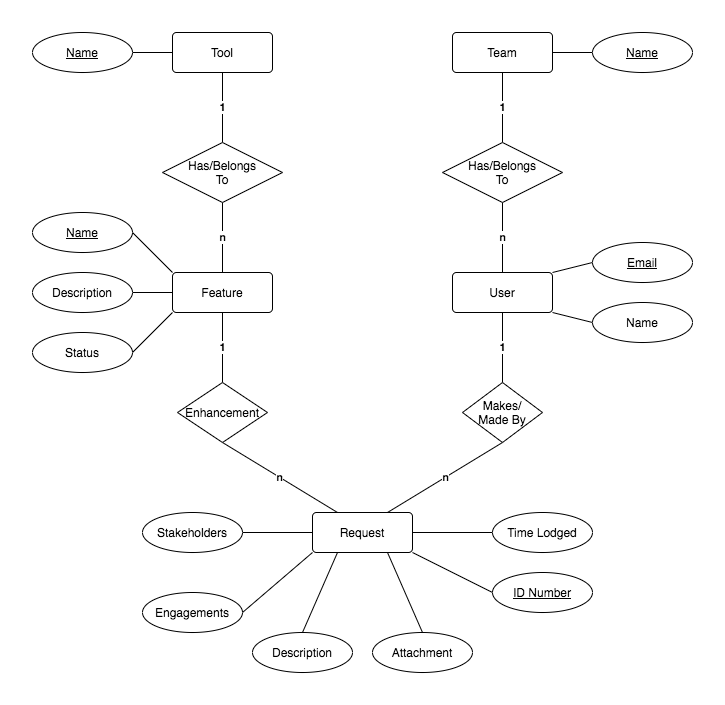

The diagram above was exported from draw.io. Its source (the exported page's mxGraphModel, read from the mxfile embedded in the PNG):
<mxGraphModel dx="1426" dy="860" grid="1" gridSize="10" guides="1" tooltips="1" connect="1" arrows="1" fold="1" page="1" pageScale="1" pageWidth="827" pageHeight="1169" math="0" shadow="0">
  <root>
    <mxCell id="0" />
    <mxCell id="1" parent="0" />
    <mxCell id="Er9capogCvNs7tLSGrzQ-30" value="&lt;b&gt;1&lt;/b&gt;" style="edgeStyle=none;rounded=0;orthogonalLoop=1;jettySize=auto;html=1;exitX=0.5;exitY=1;exitDx=0;exitDy=0;entryX=0.5;entryY=0;entryDx=0;entryDy=0;endArrow=none;endFill=0;" edge="1" parent="1" source="Er9capogCvNs7tLSGrzQ-1" target="Er9capogCvNs7tLSGrzQ-27">
      <mxGeometry relative="1" as="geometry" />
    </mxCell>
    <mxCell id="Er9capogCvNs7tLSGrzQ-1" value="Tool" style="rounded=1;arcSize=10;whiteSpace=wrap;html=1;align=center;" vertex="1" parent="1">
      <mxGeometry x="290" y="160" width="100" height="40" as="geometry" />
    </mxCell>
    <mxCell id="Er9capogCvNs7tLSGrzQ-2" value="Feature" style="rounded=1;arcSize=10;whiteSpace=wrap;html=1;align=center;" vertex="1" parent="1">
      <mxGeometry x="290" y="400" width="100" height="40" as="geometry" />
    </mxCell>
    <mxCell id="Er9capogCvNs7tLSGrzQ-9" style="rounded=0;orthogonalLoop=1;jettySize=auto;html=1;exitX=1;exitY=0;exitDx=0;exitDy=0;entryX=0;entryY=0.5;entryDx=0;entryDy=0;endArrow=none;endFill=0;" edge="1" parent="1" source="Er9capogCvNs7tLSGrzQ-3" target="Er9capogCvNs7tLSGrzQ-6">
      <mxGeometry relative="1" as="geometry" />
    </mxCell>
    <mxCell id="Er9capogCvNs7tLSGrzQ-10" style="edgeStyle=none;rounded=0;orthogonalLoop=1;jettySize=auto;html=1;exitX=1;exitY=1;exitDx=0;exitDy=0;entryX=0;entryY=0.5;entryDx=0;entryDy=0;endArrow=none;endFill=0;" edge="1" parent="1" source="Er9capogCvNs7tLSGrzQ-3" target="Er9capogCvNs7tLSGrzQ-8">
      <mxGeometry relative="1" as="geometry" />
    </mxCell>
    <mxCell id="Er9capogCvNs7tLSGrzQ-20" value="&lt;b&gt;1&lt;/b&gt;" style="edgeStyle=none;rounded=0;orthogonalLoop=1;jettySize=auto;html=1;exitX=0.5;exitY=1;exitDx=0;exitDy=0;entryX=0.5;entryY=0;entryDx=0;entryDy=0;endArrow=none;endFill=0;" edge="1" parent="1" source="Er9capogCvNs7tLSGrzQ-3" target="Er9capogCvNs7tLSGrzQ-19">
      <mxGeometry relative="1" as="geometry" />
    </mxCell>
    <mxCell id="Er9capogCvNs7tLSGrzQ-3" value="User" style="rounded=1;arcSize=10;whiteSpace=wrap;html=1;align=center;" vertex="1" parent="1">
      <mxGeometry x="570" y="400" width="100" height="40" as="geometry" />
    </mxCell>
    <mxCell id="Er9capogCvNs7tLSGrzQ-24" style="edgeStyle=none;rounded=0;orthogonalLoop=1;jettySize=auto;html=1;exitX=1;exitY=0.5;exitDx=0;exitDy=0;entryX=0;entryY=0.5;entryDx=0;entryDy=0;endArrow=none;endFill=0;" edge="1" parent="1" source="Er9capogCvNs7tLSGrzQ-4" target="Er9capogCvNs7tLSGrzQ-18">
      <mxGeometry relative="1" as="geometry" />
    </mxCell>
    <mxCell id="Er9capogCvNs7tLSGrzQ-25" style="edgeStyle=none;rounded=0;orthogonalLoop=1;jettySize=auto;html=1;exitX=1;exitY=1;exitDx=0;exitDy=0;entryX=0;entryY=0.5;entryDx=0;entryDy=0;endArrow=none;endFill=0;" edge="1" parent="1" source="Er9capogCvNs7tLSGrzQ-4" target="Er9capogCvNs7tLSGrzQ-17">
      <mxGeometry relative="1" as="geometry" />
    </mxCell>
    <mxCell id="Er9capogCvNs7tLSGrzQ-47" style="edgeStyle=none;rounded=0;orthogonalLoop=1;jettySize=auto;html=1;exitX=0.75;exitY=1;exitDx=0;exitDy=0;entryX=0.5;entryY=0;entryDx=0;entryDy=0;endArrow=none;endFill=0;" edge="1" parent="1" source="Er9capogCvNs7tLSGrzQ-4" target="Er9capogCvNs7tLSGrzQ-46">
      <mxGeometry relative="1" as="geometry" />
    </mxCell>
    <mxCell id="Er9capogCvNs7tLSGrzQ-4" value="Request" style="rounded=1;arcSize=10;whiteSpace=wrap;html=1;align=center;" vertex="1" parent="1">
      <mxGeometry x="430" y="640" width="100" height="40" as="geometry" />
    </mxCell>
    <mxCell id="Er9capogCvNs7tLSGrzQ-16" style="edgeStyle=none;rounded=0;orthogonalLoop=1;jettySize=auto;html=1;exitX=1;exitY=0.5;exitDx=0;exitDy=0;entryX=0;entryY=0.5;entryDx=0;entryDy=0;endArrow=none;endFill=0;" edge="1" parent="1" source="Er9capogCvNs7tLSGrzQ-5" target="Er9capogCvNs7tLSGrzQ-15">
      <mxGeometry relative="1" as="geometry" />
    </mxCell>
    <mxCell id="Er9capogCvNs7tLSGrzQ-5" value="Team" style="rounded=1;arcSize=10;whiteSpace=wrap;html=1;align=center;" vertex="1" parent="1">
      <mxGeometry x="570" y="160" width="100" height="40" as="geometry" />
    </mxCell>
    <mxCell id="Er9capogCvNs7tLSGrzQ-6" value="Email" style="ellipse;whiteSpace=wrap;html=1;align=center;fontStyle=4;" vertex="1" parent="1">
      <mxGeometry x="710" y="370" width="100" height="40" as="geometry" />
    </mxCell>
    <mxCell id="Er9capogCvNs7tLSGrzQ-8" value="Name" style="ellipse;whiteSpace=wrap;html=1;align=center;" vertex="1" parent="1">
      <mxGeometry x="710" y="430" width="100" height="40" as="geometry" />
    </mxCell>
    <mxCell id="Er9capogCvNs7tLSGrzQ-12" value="&lt;b&gt;n&lt;/b&gt;" style="edgeStyle=none;rounded=0;orthogonalLoop=1;jettySize=auto;html=1;exitX=0.5;exitY=1;exitDx=0;exitDy=0;entryX=0.5;entryY=0;entryDx=0;entryDy=0;endArrow=none;endFill=0;" edge="1" parent="1" source="Er9capogCvNs7tLSGrzQ-11" target="Er9capogCvNs7tLSGrzQ-3">
      <mxGeometry relative="1" as="geometry" />
    </mxCell>
    <mxCell id="Er9capogCvNs7tLSGrzQ-13" value="&lt;b&gt;1&lt;/b&gt;" style="edgeStyle=none;rounded=0;orthogonalLoop=1;jettySize=auto;html=1;exitX=0.5;exitY=0;exitDx=0;exitDy=0;entryX=0.5;entryY=1;entryDx=0;entryDy=0;endArrow=none;endFill=0;" edge="1" parent="1" source="Er9capogCvNs7tLSGrzQ-11" target="Er9capogCvNs7tLSGrzQ-5">
      <mxGeometry relative="1" as="geometry" />
    </mxCell>
    <mxCell id="Er9capogCvNs7tLSGrzQ-11" value="Has/Belongs&lt;br&gt;To" style="shape=rhombus;perimeter=rhombusPerimeter;whiteSpace=wrap;html=1;align=center;" vertex="1" parent="1">
      <mxGeometry x="560" y="270" width="120" height="60" as="geometry" />
    </mxCell>
    <mxCell id="Er9capogCvNs7tLSGrzQ-15" value="Name" style="ellipse;whiteSpace=wrap;html=1;align=center;fontStyle=4;" vertex="1" parent="1">
      <mxGeometry x="710" y="160" width="100" height="40" as="geometry" />
    </mxCell>
    <mxCell id="Er9capogCvNs7tLSGrzQ-17" value="ID Number" style="ellipse;whiteSpace=wrap;html=1;align=center;fontStyle=4;" vertex="1" parent="1">
      <mxGeometry x="610" y="700" width="100" height="40" as="geometry" />
    </mxCell>
    <mxCell id="Er9capogCvNs7tLSGrzQ-18" value="Time Lodged" style="ellipse;whiteSpace=wrap;html=1;align=center;" vertex="1" parent="1">
      <mxGeometry x="610" y="640" width="100" height="40" as="geometry" />
    </mxCell>
    <mxCell id="Er9capogCvNs7tLSGrzQ-21" value="&lt;span&gt;n&lt;/span&gt;" style="edgeStyle=none;rounded=0;orthogonalLoop=1;jettySize=auto;html=1;exitX=0.5;exitY=1;exitDx=0;exitDy=0;entryX=0.75;entryY=0;entryDx=0;entryDy=0;endArrow=none;endFill=0;fontStyle=1" edge="1" parent="1" source="Er9capogCvNs7tLSGrzQ-19" target="Er9capogCvNs7tLSGrzQ-4">
      <mxGeometry relative="1" as="geometry" />
    </mxCell>
    <mxCell id="Er9capogCvNs7tLSGrzQ-19" value="Makes/&lt;br&gt;Made By" style="shape=rhombus;perimeter=rhombusPerimeter;whiteSpace=wrap;html=1;align=center;" vertex="1" parent="1">
      <mxGeometry x="580" y="510" width="80" height="60" as="geometry" />
    </mxCell>
    <mxCell id="Er9capogCvNs7tLSGrzQ-28" value="&lt;span&gt;n&lt;/span&gt;" style="edgeStyle=none;rounded=0;orthogonalLoop=1;jettySize=auto;html=1;exitX=0.5;exitY=1;exitDx=0;exitDy=0;entryX=0.25;entryY=0;entryDx=0;entryDy=0;endArrow=none;endFill=0;fontStyle=1" edge="1" parent="1" source="Er9capogCvNs7tLSGrzQ-26" target="Er9capogCvNs7tLSGrzQ-4">
      <mxGeometry relative="1" as="geometry" />
    </mxCell>
    <mxCell id="Er9capogCvNs7tLSGrzQ-29" value="&lt;span&gt;1&lt;/span&gt;" style="edgeStyle=none;rounded=0;orthogonalLoop=1;jettySize=auto;html=1;exitX=0.5;exitY=0;exitDx=0;exitDy=0;entryX=0.5;entryY=1;entryDx=0;entryDy=0;endArrow=none;endFill=0;fontStyle=1" edge="1" parent="1" source="Er9capogCvNs7tLSGrzQ-26" target="Er9capogCvNs7tLSGrzQ-2">
      <mxGeometry relative="1" as="geometry" />
    </mxCell>
    <mxCell id="Er9capogCvNs7tLSGrzQ-26" value="Enhancement" style="shape=rhombus;perimeter=rhombusPerimeter;whiteSpace=wrap;html=1;align=center;" vertex="1" parent="1">
      <mxGeometry x="295" y="510" width="90" height="60" as="geometry" />
    </mxCell>
    <mxCell id="Er9capogCvNs7tLSGrzQ-31" value="&lt;b&gt;n&lt;/b&gt;" style="edgeStyle=none;rounded=0;orthogonalLoop=1;jettySize=auto;html=1;exitX=0.5;exitY=1;exitDx=0;exitDy=0;entryX=0.5;entryY=0;entryDx=0;entryDy=0;endArrow=none;endFill=0;" edge="1" parent="1" source="Er9capogCvNs7tLSGrzQ-27" target="Er9capogCvNs7tLSGrzQ-2">
      <mxGeometry relative="1" as="geometry" />
    </mxCell>
    <mxCell id="Er9capogCvNs7tLSGrzQ-27" value="Has/Belongs&lt;br&gt;To" style="shape=rhombus;perimeter=rhombusPerimeter;whiteSpace=wrap;html=1;align=center;" vertex="1" parent="1">
      <mxGeometry x="280" y="270" width="120" height="60" as="geometry" />
    </mxCell>
    <mxCell id="Er9capogCvNs7tLSGrzQ-33" style="edgeStyle=none;rounded=0;orthogonalLoop=1;jettySize=auto;html=1;exitX=1;exitY=0.5;exitDx=0;exitDy=0;entryX=0;entryY=0.5;entryDx=0;entryDy=0;endArrow=none;endFill=0;" edge="1" parent="1" source="Er9capogCvNs7tLSGrzQ-32" target="Er9capogCvNs7tLSGrzQ-1">
      <mxGeometry relative="1" as="geometry" />
    </mxCell>
    <mxCell id="Er9capogCvNs7tLSGrzQ-32" value="Name" style="ellipse;whiteSpace=wrap;html=1;align=center;fontStyle=4;" vertex="1" parent="1">
      <mxGeometry x="150" y="160" width="100" height="40" as="geometry" />
    </mxCell>
    <mxCell id="Er9capogCvNs7tLSGrzQ-35" style="edgeStyle=none;rounded=0;orthogonalLoop=1;jettySize=auto;html=1;exitX=1;exitY=0.5;exitDx=0;exitDy=0;entryX=0;entryY=0;entryDx=0;entryDy=0;endArrow=none;endFill=0;" edge="1" parent="1" source="Er9capogCvNs7tLSGrzQ-34" target="Er9capogCvNs7tLSGrzQ-2">
      <mxGeometry relative="1" as="geometry" />
    </mxCell>
    <mxCell id="Er9capogCvNs7tLSGrzQ-34" value="Name" style="ellipse;whiteSpace=wrap;html=1;align=center;fontStyle=4;" vertex="1" parent="1">
      <mxGeometry x="150" y="340" width="100" height="40" as="geometry" />
    </mxCell>
    <mxCell id="Er9capogCvNs7tLSGrzQ-37" style="edgeStyle=none;rounded=0;orthogonalLoop=1;jettySize=auto;html=1;exitX=1;exitY=0.5;exitDx=0;exitDy=0;entryX=0;entryY=0.5;entryDx=0;entryDy=0;endArrow=none;endFill=0;" edge="1" parent="1" source="Er9capogCvNs7tLSGrzQ-36" target="Er9capogCvNs7tLSGrzQ-2">
      <mxGeometry relative="1" as="geometry" />
    </mxCell>
    <mxCell id="Er9capogCvNs7tLSGrzQ-36" value="Description" style="ellipse;whiteSpace=wrap;html=1;align=center;" vertex="1" parent="1">
      <mxGeometry x="150" y="400" width="100" height="40" as="geometry" />
    </mxCell>
    <mxCell id="Er9capogCvNs7tLSGrzQ-39" style="edgeStyle=none;rounded=0;orthogonalLoop=1;jettySize=auto;html=1;exitX=1;exitY=0.5;exitDx=0;exitDy=0;entryX=0;entryY=1;entryDx=0;entryDy=0;endArrow=none;endFill=0;" edge="1" parent="1" source="Er9capogCvNs7tLSGrzQ-38" target="Er9capogCvNs7tLSGrzQ-2">
      <mxGeometry relative="1" as="geometry" />
    </mxCell>
    <mxCell id="Er9capogCvNs7tLSGrzQ-38" value="Status" style="ellipse;whiteSpace=wrap;html=1;align=center;" vertex="1" parent="1">
      <mxGeometry x="150" y="460" width="100" height="40" as="geometry" />
    </mxCell>
    <mxCell id="Er9capogCvNs7tLSGrzQ-41" style="edgeStyle=none;rounded=0;orthogonalLoop=1;jettySize=auto;html=1;exitX=1;exitY=0.5;exitDx=0;exitDy=0;entryX=0;entryY=0.5;entryDx=0;entryDy=0;endArrow=none;endFill=0;" edge="1" parent="1" source="Er9capogCvNs7tLSGrzQ-40" target="Er9capogCvNs7tLSGrzQ-4">
      <mxGeometry relative="1" as="geometry" />
    </mxCell>
    <mxCell id="Er9capogCvNs7tLSGrzQ-40" value="Stakeholders" style="ellipse;whiteSpace=wrap;html=1;align=center;" vertex="1" parent="1">
      <mxGeometry x="260" y="640" width="100" height="40" as="geometry" />
    </mxCell>
    <mxCell id="Er9capogCvNs7tLSGrzQ-43" style="edgeStyle=none;rounded=0;orthogonalLoop=1;jettySize=auto;html=1;exitX=1;exitY=0.5;exitDx=0;exitDy=0;entryX=0;entryY=1;entryDx=0;entryDy=0;endArrow=none;endFill=0;" edge="1" parent="1" source="Er9capogCvNs7tLSGrzQ-42" target="Er9capogCvNs7tLSGrzQ-4">
      <mxGeometry relative="1" as="geometry" />
    </mxCell>
    <mxCell id="Er9capogCvNs7tLSGrzQ-42" value="Engagements" style="ellipse;whiteSpace=wrap;html=1;align=center;" vertex="1" parent="1">
      <mxGeometry x="260" y="720" width="100" height="40" as="geometry" />
    </mxCell>
    <mxCell id="Er9capogCvNs7tLSGrzQ-45" style="edgeStyle=none;rounded=0;orthogonalLoop=1;jettySize=auto;html=1;exitX=0.5;exitY=0;exitDx=0;exitDy=0;entryX=0.25;entryY=1;entryDx=0;entryDy=0;endArrow=none;endFill=0;" edge="1" parent="1" source="Er9capogCvNs7tLSGrzQ-44" target="Er9capogCvNs7tLSGrzQ-4">
      <mxGeometry relative="1" as="geometry" />
    </mxCell>
    <mxCell id="Er9capogCvNs7tLSGrzQ-44" value="Description" style="ellipse;whiteSpace=wrap;html=1;align=center;" vertex="1" parent="1">
      <mxGeometry x="370" y="760" width="100" height="40" as="geometry" />
    </mxCell>
    <mxCell id="Er9capogCvNs7tLSGrzQ-46" value="Attachment" style="ellipse;whiteSpace=wrap;html=1;align=center;" vertex="1" parent="1">
      <mxGeometry x="490" y="760" width="100" height="40" as="geometry" />
    </mxCell>
  </root>
</mxGraphModel>